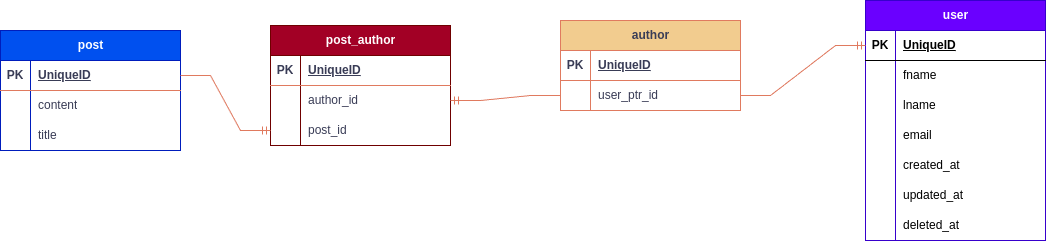

The diagram above was exported from draw.io. Its source (the exported page's mxGraphModel, read from the mxfile embedded in the PNG):
<mxGraphModel dx="1983" dy="633" grid="1" gridSize="10" guides="1" tooltips="1" connect="1" arrows="1" fold="1" page="1" pageScale="1" pageWidth="850" pageHeight="1100" math="0" shadow="0">
  <root>
    <mxCell id="0" />
    <mxCell id="1" parent="0" />
    <mxCell id="phoFXwGr4YB6GXLxuw4X-1" value="author" style="shape=table;startSize=30;container=1;collapsible=1;childLayout=tableLayout;fixedRows=1;rowLines=0;fontStyle=1;align=center;resizeLast=1;html=1;labelBackgroundColor=none;fillColor=#F2CC8F;strokeColor=#E07A5F;fontColor=#393C56;" vertex="1" parent="1">
      <mxGeometry x="30" y="210" width="180" height="90" as="geometry" />
    </mxCell>
    <mxCell id="phoFXwGr4YB6GXLxuw4X-2" value="" style="shape=tableRow;horizontal=0;startSize=0;swimlaneHead=0;swimlaneBody=0;fillColor=none;collapsible=0;dropTarget=0;points=[[0,0.5],[1,0.5]];portConstraint=eastwest;top=0;left=0;right=0;bottom=1;labelBackgroundColor=none;strokeColor=#E07A5F;fontColor=#393C56;" vertex="1" parent="phoFXwGr4YB6GXLxuw4X-1">
      <mxGeometry y="30" width="180" height="30" as="geometry" />
    </mxCell>
    <mxCell id="phoFXwGr4YB6GXLxuw4X-3" value="PK" style="shape=partialRectangle;connectable=0;fillColor=none;top=0;left=0;bottom=0;right=0;fontStyle=1;overflow=hidden;whiteSpace=wrap;html=1;labelBackgroundColor=none;strokeColor=#E07A5F;fontColor=#393C56;" vertex="1" parent="phoFXwGr4YB6GXLxuw4X-2">
      <mxGeometry width="30" height="30" as="geometry">
        <mxRectangle width="30" height="30" as="alternateBounds" />
      </mxGeometry>
    </mxCell>
    <mxCell id="phoFXwGr4YB6GXLxuw4X-4" value="UniqueID" style="shape=partialRectangle;connectable=0;fillColor=none;top=0;left=0;bottom=0;right=0;align=left;spacingLeft=6;fontStyle=5;overflow=hidden;whiteSpace=wrap;html=1;labelBackgroundColor=none;strokeColor=#E07A5F;fontColor=#393C56;" vertex="1" parent="phoFXwGr4YB6GXLxuw4X-2">
      <mxGeometry x="30" width="150" height="30" as="geometry">
        <mxRectangle width="150" height="30" as="alternateBounds" />
      </mxGeometry>
    </mxCell>
    <mxCell id="phoFXwGr4YB6GXLxuw4X-5" value="" style="shape=tableRow;horizontal=0;startSize=0;swimlaneHead=0;swimlaneBody=0;fillColor=none;collapsible=0;dropTarget=0;points=[[0,0.5],[1,0.5]];portConstraint=eastwest;top=0;left=0;right=0;bottom=0;labelBackgroundColor=none;strokeColor=#E07A5F;fontColor=#393C56;" vertex="1" parent="phoFXwGr4YB6GXLxuw4X-1">
      <mxGeometry y="60" width="180" height="30" as="geometry" />
    </mxCell>
    <mxCell id="phoFXwGr4YB6GXLxuw4X-6" value="" style="shape=partialRectangle;connectable=0;fillColor=none;top=0;left=0;bottom=0;right=0;editable=1;overflow=hidden;whiteSpace=wrap;html=1;labelBackgroundColor=none;strokeColor=#E07A5F;fontColor=#393C56;" vertex="1" parent="phoFXwGr4YB6GXLxuw4X-5">
      <mxGeometry width="30" height="30" as="geometry">
        <mxRectangle width="30" height="30" as="alternateBounds" />
      </mxGeometry>
    </mxCell>
    <mxCell id="phoFXwGr4YB6GXLxuw4X-7" value="user_ptr_id" style="shape=partialRectangle;connectable=0;fillColor=none;top=0;left=0;bottom=0;right=0;align=left;spacingLeft=6;overflow=hidden;whiteSpace=wrap;html=1;labelBackgroundColor=none;strokeColor=#E07A5F;fontColor=#393C56;" vertex="1" parent="phoFXwGr4YB6GXLxuw4X-5">
      <mxGeometry x="30" width="150" height="30" as="geometry">
        <mxRectangle width="150" height="30" as="alternateBounds" />
      </mxGeometry>
    </mxCell>
    <mxCell id="phoFXwGr4YB6GXLxuw4X-47" value="user" style="shape=table;startSize=30;container=1;collapsible=1;childLayout=tableLayout;fixedRows=1;rowLines=0;fontStyle=1;align=center;resizeLast=1;html=1;fillColor=#6a00ff;fontColor=#ffffff;strokeColor=#3700CC;" vertex="1" parent="1">
      <mxGeometry x="335" y="190" width="180" height="240" as="geometry" />
    </mxCell>
    <mxCell id="phoFXwGr4YB6GXLxuw4X-48" value="" style="shape=tableRow;horizontal=0;startSize=0;swimlaneHead=0;swimlaneBody=0;fillColor=none;collapsible=0;dropTarget=0;points=[[0,0.5],[1,0.5]];portConstraint=eastwest;top=0;left=0;right=0;bottom=1;" vertex="1" parent="phoFXwGr4YB6GXLxuw4X-47">
      <mxGeometry y="30" width="180" height="30" as="geometry" />
    </mxCell>
    <mxCell id="phoFXwGr4YB6GXLxuw4X-49" value="PK" style="shape=partialRectangle;connectable=0;fillColor=none;top=0;left=0;bottom=0;right=0;fontStyle=1;overflow=hidden;whiteSpace=wrap;html=1;" vertex="1" parent="phoFXwGr4YB6GXLxuw4X-48">
      <mxGeometry width="30" height="30" as="geometry">
        <mxRectangle width="30" height="30" as="alternateBounds" />
      </mxGeometry>
    </mxCell>
    <mxCell id="phoFXwGr4YB6GXLxuw4X-50" value="UniqueID" style="shape=partialRectangle;connectable=0;fillColor=none;top=0;left=0;bottom=0;right=0;align=left;spacingLeft=6;fontStyle=5;overflow=hidden;whiteSpace=wrap;html=1;" vertex="1" parent="phoFXwGr4YB6GXLxuw4X-48">
      <mxGeometry x="30" width="150" height="30" as="geometry">
        <mxRectangle width="150" height="30" as="alternateBounds" />
      </mxGeometry>
    </mxCell>
    <mxCell id="phoFXwGr4YB6GXLxuw4X-51" value="" style="shape=tableRow;horizontal=0;startSize=0;swimlaneHead=0;swimlaneBody=0;fillColor=none;collapsible=0;dropTarget=0;points=[[0,0.5],[1,0.5]];portConstraint=eastwest;top=0;left=0;right=0;bottom=0;" vertex="1" parent="phoFXwGr4YB6GXLxuw4X-47">
      <mxGeometry y="60" width="180" height="30" as="geometry" />
    </mxCell>
    <mxCell id="phoFXwGr4YB6GXLxuw4X-52" value="" style="shape=partialRectangle;connectable=0;fillColor=none;top=0;left=0;bottom=0;right=0;editable=1;overflow=hidden;whiteSpace=wrap;html=1;" vertex="1" parent="phoFXwGr4YB6GXLxuw4X-51">
      <mxGeometry width="30" height="30" as="geometry">
        <mxRectangle width="30" height="30" as="alternateBounds" />
      </mxGeometry>
    </mxCell>
    <mxCell id="phoFXwGr4YB6GXLxuw4X-53" value="fname" style="shape=partialRectangle;connectable=0;fillColor=none;top=0;left=0;bottom=0;right=0;align=left;spacingLeft=6;overflow=hidden;whiteSpace=wrap;html=1;" vertex="1" parent="phoFXwGr4YB6GXLxuw4X-51">
      <mxGeometry x="30" width="150" height="30" as="geometry">
        <mxRectangle width="150" height="30" as="alternateBounds" />
      </mxGeometry>
    </mxCell>
    <mxCell id="phoFXwGr4YB6GXLxuw4X-54" value="" style="shape=tableRow;horizontal=0;startSize=0;swimlaneHead=0;swimlaneBody=0;fillColor=none;collapsible=0;dropTarget=0;points=[[0,0.5],[1,0.5]];portConstraint=eastwest;top=0;left=0;right=0;bottom=0;" vertex="1" parent="phoFXwGr4YB6GXLxuw4X-47">
      <mxGeometry y="90" width="180" height="30" as="geometry" />
    </mxCell>
    <mxCell id="phoFXwGr4YB6GXLxuw4X-55" value="" style="shape=partialRectangle;connectable=0;fillColor=none;top=0;left=0;bottom=0;right=0;editable=1;overflow=hidden;whiteSpace=wrap;html=1;" vertex="1" parent="phoFXwGr4YB6GXLxuw4X-54">
      <mxGeometry width="30" height="30" as="geometry">
        <mxRectangle width="30" height="30" as="alternateBounds" />
      </mxGeometry>
    </mxCell>
    <mxCell id="phoFXwGr4YB6GXLxuw4X-56" value="lname" style="shape=partialRectangle;connectable=0;fillColor=none;top=0;left=0;bottom=0;right=0;align=left;spacingLeft=6;overflow=hidden;whiteSpace=wrap;html=1;" vertex="1" parent="phoFXwGr4YB6GXLxuw4X-54">
      <mxGeometry x="30" width="150" height="30" as="geometry">
        <mxRectangle width="150" height="30" as="alternateBounds" />
      </mxGeometry>
    </mxCell>
    <mxCell id="phoFXwGr4YB6GXLxuw4X-57" value="" style="shape=tableRow;horizontal=0;startSize=0;swimlaneHead=0;swimlaneBody=0;fillColor=none;collapsible=0;dropTarget=0;points=[[0,0.5],[1,0.5]];portConstraint=eastwest;top=0;left=0;right=0;bottom=0;" vertex="1" parent="phoFXwGr4YB6GXLxuw4X-47">
      <mxGeometry y="120" width="180" height="30" as="geometry" />
    </mxCell>
    <mxCell id="phoFXwGr4YB6GXLxuw4X-58" value="" style="shape=partialRectangle;connectable=0;fillColor=none;top=0;left=0;bottom=0;right=0;editable=1;overflow=hidden;whiteSpace=wrap;html=1;" vertex="1" parent="phoFXwGr4YB6GXLxuw4X-57">
      <mxGeometry width="30" height="30" as="geometry">
        <mxRectangle width="30" height="30" as="alternateBounds" />
      </mxGeometry>
    </mxCell>
    <mxCell id="phoFXwGr4YB6GXLxuw4X-59" value="email" style="shape=partialRectangle;connectable=0;fillColor=none;top=0;left=0;bottom=0;right=0;align=left;spacingLeft=6;overflow=hidden;whiteSpace=wrap;html=1;" vertex="1" parent="phoFXwGr4YB6GXLxuw4X-57">
      <mxGeometry x="30" width="150" height="30" as="geometry">
        <mxRectangle width="150" height="30" as="alternateBounds" />
      </mxGeometry>
    </mxCell>
    <mxCell id="phoFXwGr4YB6GXLxuw4X-60" style="shape=tableRow;horizontal=0;startSize=0;swimlaneHead=0;swimlaneBody=0;fillColor=none;collapsible=0;dropTarget=0;points=[[0,0.5],[1,0.5]];portConstraint=eastwest;top=0;left=0;right=0;bottom=0;" vertex="1" parent="phoFXwGr4YB6GXLxuw4X-47">
      <mxGeometry y="150" width="180" height="30" as="geometry" />
    </mxCell>
    <mxCell id="phoFXwGr4YB6GXLxuw4X-61" style="shape=partialRectangle;connectable=0;fillColor=none;top=0;left=0;bottom=0;right=0;editable=1;overflow=hidden;whiteSpace=wrap;html=1;" vertex="1" parent="phoFXwGr4YB6GXLxuw4X-60">
      <mxGeometry width="30" height="30" as="geometry">
        <mxRectangle width="30" height="30" as="alternateBounds" />
      </mxGeometry>
    </mxCell>
    <mxCell id="phoFXwGr4YB6GXLxuw4X-62" value="created_at" style="shape=partialRectangle;connectable=0;fillColor=none;top=0;left=0;bottom=0;right=0;align=left;spacingLeft=6;overflow=hidden;whiteSpace=wrap;html=1;" vertex="1" parent="phoFXwGr4YB6GXLxuw4X-60">
      <mxGeometry x="30" width="150" height="30" as="geometry">
        <mxRectangle width="150" height="30" as="alternateBounds" />
      </mxGeometry>
    </mxCell>
    <mxCell id="phoFXwGr4YB6GXLxuw4X-63" style="shape=tableRow;horizontal=0;startSize=0;swimlaneHead=0;swimlaneBody=0;fillColor=none;collapsible=0;dropTarget=0;points=[[0,0.5],[1,0.5]];portConstraint=eastwest;top=0;left=0;right=0;bottom=0;" vertex="1" parent="phoFXwGr4YB6GXLxuw4X-47">
      <mxGeometry y="180" width="180" height="30" as="geometry" />
    </mxCell>
    <mxCell id="phoFXwGr4YB6GXLxuw4X-64" style="shape=partialRectangle;connectable=0;fillColor=none;top=0;left=0;bottom=0;right=0;editable=1;overflow=hidden;whiteSpace=wrap;html=1;" vertex="1" parent="phoFXwGr4YB6GXLxuw4X-63">
      <mxGeometry width="30" height="30" as="geometry">
        <mxRectangle width="30" height="30" as="alternateBounds" />
      </mxGeometry>
    </mxCell>
    <mxCell id="phoFXwGr4YB6GXLxuw4X-65" value="updated_at" style="shape=partialRectangle;connectable=0;fillColor=none;top=0;left=0;bottom=0;right=0;align=left;spacingLeft=6;overflow=hidden;whiteSpace=wrap;html=1;" vertex="1" parent="phoFXwGr4YB6GXLxuw4X-63">
      <mxGeometry x="30" width="150" height="30" as="geometry">
        <mxRectangle width="150" height="30" as="alternateBounds" />
      </mxGeometry>
    </mxCell>
    <mxCell id="phoFXwGr4YB6GXLxuw4X-66" style="shape=tableRow;horizontal=0;startSize=0;swimlaneHead=0;swimlaneBody=0;fillColor=none;collapsible=0;dropTarget=0;points=[[0,0.5],[1,0.5]];portConstraint=eastwest;top=0;left=0;right=0;bottom=0;" vertex="1" parent="phoFXwGr4YB6GXLxuw4X-47">
      <mxGeometry y="210" width="180" height="30" as="geometry" />
    </mxCell>
    <mxCell id="phoFXwGr4YB6GXLxuw4X-67" style="shape=partialRectangle;connectable=0;fillColor=none;top=0;left=0;bottom=0;right=0;editable=1;overflow=hidden;whiteSpace=wrap;html=1;" vertex="1" parent="phoFXwGr4YB6GXLxuw4X-66">
      <mxGeometry width="30" height="30" as="geometry">
        <mxRectangle width="30" height="30" as="alternateBounds" />
      </mxGeometry>
    </mxCell>
    <mxCell id="phoFXwGr4YB6GXLxuw4X-68" value="deleted_at" style="shape=partialRectangle;connectable=0;fillColor=none;top=0;left=0;bottom=0;right=0;align=left;spacingLeft=6;overflow=hidden;whiteSpace=wrap;html=1;" vertex="1" parent="phoFXwGr4YB6GXLxuw4X-66">
      <mxGeometry x="30" width="150" height="30" as="geometry">
        <mxRectangle width="150" height="30" as="alternateBounds" />
      </mxGeometry>
    </mxCell>
    <mxCell id="phoFXwGr4YB6GXLxuw4X-69" value="" style="edgeStyle=entityRelationEdgeStyle;fontSize=12;html=1;endArrow=ERmandOne;rounded=0;strokeColor=#E07A5F;fontColor=#393C56;fillColor=#F2CC8F;entryX=0;entryY=0.5;entryDx=0;entryDy=0;" edge="1" parent="1" source="phoFXwGr4YB6GXLxuw4X-5" target="phoFXwGr4YB6GXLxuw4X-48">
      <mxGeometry width="100" height="100" relative="1" as="geometry">
        <mxPoint x="410" y="450" as="sourcePoint" />
        <mxPoint x="510" y="350" as="targetPoint" />
      </mxGeometry>
    </mxCell>
    <mxCell id="phoFXwGr4YB6GXLxuw4X-70" value="post" style="shape=table;startSize=30;container=1;collapsible=1;childLayout=tableLayout;fixedRows=1;rowLines=0;fontStyle=1;align=center;resizeLast=1;html=1;strokeColor=#001DBC;fontColor=#ffffff;fillColor=#0050ef;" vertex="1" parent="1">
      <mxGeometry x="-530" y="220" width="180" height="120" as="geometry" />
    </mxCell>
    <mxCell id="phoFXwGr4YB6GXLxuw4X-71" value="" style="shape=tableRow;horizontal=0;startSize=0;swimlaneHead=0;swimlaneBody=0;fillColor=none;collapsible=0;dropTarget=0;points=[[0,0.5],[1,0.5]];portConstraint=eastwest;top=0;left=0;right=0;bottom=1;strokeColor=#E07A5F;fontColor=#393C56;" vertex="1" parent="phoFXwGr4YB6GXLxuw4X-70">
      <mxGeometry y="30" width="180" height="30" as="geometry" />
    </mxCell>
    <mxCell id="phoFXwGr4YB6GXLxuw4X-72" value="PK" style="shape=partialRectangle;connectable=0;fillColor=none;top=0;left=0;bottom=0;right=0;fontStyle=1;overflow=hidden;whiteSpace=wrap;html=1;strokeColor=#E07A5F;fontColor=#393C56;" vertex="1" parent="phoFXwGr4YB6GXLxuw4X-71">
      <mxGeometry width="30" height="30" as="geometry">
        <mxRectangle width="30" height="30" as="alternateBounds" />
      </mxGeometry>
    </mxCell>
    <mxCell id="phoFXwGr4YB6GXLxuw4X-73" value="UniqueID" style="shape=partialRectangle;connectable=0;fillColor=none;top=0;left=0;bottom=0;right=0;align=left;spacingLeft=6;fontStyle=5;overflow=hidden;whiteSpace=wrap;html=1;strokeColor=#E07A5F;fontColor=#393C56;" vertex="1" parent="phoFXwGr4YB6GXLxuw4X-71">
      <mxGeometry x="30" width="150" height="30" as="geometry">
        <mxRectangle width="150" height="30" as="alternateBounds" />
      </mxGeometry>
    </mxCell>
    <mxCell id="phoFXwGr4YB6GXLxuw4X-74" value="" style="shape=tableRow;horizontal=0;startSize=0;swimlaneHead=0;swimlaneBody=0;fillColor=none;collapsible=0;dropTarget=0;points=[[0,0.5],[1,0.5]];portConstraint=eastwest;top=0;left=0;right=0;bottom=0;strokeColor=#E07A5F;fontColor=#393C56;" vertex="1" parent="phoFXwGr4YB6GXLxuw4X-70">
      <mxGeometry y="60" width="180" height="30" as="geometry" />
    </mxCell>
    <mxCell id="phoFXwGr4YB6GXLxuw4X-75" value="" style="shape=partialRectangle;connectable=0;fillColor=none;top=0;left=0;bottom=0;right=0;editable=1;overflow=hidden;whiteSpace=wrap;html=1;strokeColor=#E07A5F;fontColor=#393C56;" vertex="1" parent="phoFXwGr4YB6GXLxuw4X-74">
      <mxGeometry width="30" height="30" as="geometry">
        <mxRectangle width="30" height="30" as="alternateBounds" />
      </mxGeometry>
    </mxCell>
    <mxCell id="phoFXwGr4YB6GXLxuw4X-76" value="content" style="shape=partialRectangle;connectable=0;fillColor=none;top=0;left=0;bottom=0;right=0;align=left;spacingLeft=6;overflow=hidden;whiteSpace=wrap;html=1;strokeColor=#E07A5F;fontColor=#393C56;" vertex="1" parent="phoFXwGr4YB6GXLxuw4X-74">
      <mxGeometry x="30" width="150" height="30" as="geometry">
        <mxRectangle width="150" height="30" as="alternateBounds" />
      </mxGeometry>
    </mxCell>
    <mxCell id="phoFXwGr4YB6GXLxuw4X-77" value="" style="shape=tableRow;horizontal=0;startSize=0;swimlaneHead=0;swimlaneBody=0;fillColor=none;collapsible=0;dropTarget=0;points=[[0,0.5],[1,0.5]];portConstraint=eastwest;top=0;left=0;right=0;bottom=0;strokeColor=#E07A5F;fontColor=#393C56;" vertex="1" parent="phoFXwGr4YB6GXLxuw4X-70">
      <mxGeometry y="90" width="180" height="30" as="geometry" />
    </mxCell>
    <mxCell id="phoFXwGr4YB6GXLxuw4X-78" value="" style="shape=partialRectangle;connectable=0;fillColor=none;top=0;left=0;bottom=0;right=0;editable=1;overflow=hidden;whiteSpace=wrap;html=1;strokeColor=#E07A5F;fontColor=#393C56;" vertex="1" parent="phoFXwGr4YB6GXLxuw4X-77">
      <mxGeometry width="30" height="30" as="geometry">
        <mxRectangle width="30" height="30" as="alternateBounds" />
      </mxGeometry>
    </mxCell>
    <mxCell id="phoFXwGr4YB6GXLxuw4X-79" value="title" style="shape=partialRectangle;connectable=0;fillColor=none;top=0;left=0;bottom=0;right=0;align=left;spacingLeft=6;overflow=hidden;whiteSpace=wrap;html=1;strokeColor=#E07A5F;fontColor=#393C56;" vertex="1" parent="phoFXwGr4YB6GXLxuw4X-77">
      <mxGeometry x="30" width="150" height="30" as="geometry">
        <mxRectangle width="150" height="30" as="alternateBounds" />
      </mxGeometry>
    </mxCell>
    <mxCell id="phoFXwGr4YB6GXLxuw4X-83" value="post_author" style="shape=table;startSize=30;container=1;collapsible=1;childLayout=tableLayout;fixedRows=1;rowLines=0;fontStyle=1;align=center;resizeLast=1;html=1;strokeColor=#6F0000;fontColor=#ffffff;fillColor=#a20025;" vertex="1" parent="1">
      <mxGeometry x="-260" y="215" width="180" height="120" as="geometry" />
    </mxCell>
    <mxCell id="phoFXwGr4YB6GXLxuw4X-84" value="" style="shape=tableRow;horizontal=0;startSize=0;swimlaneHead=0;swimlaneBody=0;fillColor=none;collapsible=0;dropTarget=0;points=[[0,0.5],[1,0.5]];portConstraint=eastwest;top=0;left=0;right=0;bottom=1;strokeColor=#E07A5F;fontColor=#393C56;" vertex="1" parent="phoFXwGr4YB6GXLxuw4X-83">
      <mxGeometry y="30" width="180" height="30" as="geometry" />
    </mxCell>
    <mxCell id="phoFXwGr4YB6GXLxuw4X-85" value="PK" style="shape=partialRectangle;connectable=0;fillColor=none;top=0;left=0;bottom=0;right=0;fontStyle=1;overflow=hidden;whiteSpace=wrap;html=1;strokeColor=#E07A5F;fontColor=#393C56;" vertex="1" parent="phoFXwGr4YB6GXLxuw4X-84">
      <mxGeometry width="30" height="30" as="geometry">
        <mxRectangle width="30" height="30" as="alternateBounds" />
      </mxGeometry>
    </mxCell>
    <mxCell id="phoFXwGr4YB6GXLxuw4X-86" value="UniqueID" style="shape=partialRectangle;connectable=0;fillColor=none;top=0;left=0;bottom=0;right=0;align=left;spacingLeft=6;fontStyle=5;overflow=hidden;whiteSpace=wrap;html=1;strokeColor=#E07A5F;fontColor=#393C56;" vertex="1" parent="phoFXwGr4YB6GXLxuw4X-84">
      <mxGeometry x="30" width="150" height="30" as="geometry">
        <mxRectangle width="150" height="30" as="alternateBounds" />
      </mxGeometry>
    </mxCell>
    <mxCell id="phoFXwGr4YB6GXLxuw4X-87" value="" style="shape=tableRow;horizontal=0;startSize=0;swimlaneHead=0;swimlaneBody=0;fillColor=none;collapsible=0;dropTarget=0;points=[[0,0.5],[1,0.5]];portConstraint=eastwest;top=0;left=0;right=0;bottom=0;strokeColor=#E07A5F;fontColor=#393C56;" vertex="1" parent="phoFXwGr4YB6GXLxuw4X-83">
      <mxGeometry y="60" width="180" height="30" as="geometry" />
    </mxCell>
    <mxCell id="phoFXwGr4YB6GXLxuw4X-88" value="" style="shape=partialRectangle;connectable=0;fillColor=none;top=0;left=0;bottom=0;right=0;editable=1;overflow=hidden;whiteSpace=wrap;html=1;strokeColor=#E07A5F;fontColor=#393C56;" vertex="1" parent="phoFXwGr4YB6GXLxuw4X-87">
      <mxGeometry width="30" height="30" as="geometry">
        <mxRectangle width="30" height="30" as="alternateBounds" />
      </mxGeometry>
    </mxCell>
    <mxCell id="phoFXwGr4YB6GXLxuw4X-89" value="author_id" style="shape=partialRectangle;connectable=0;fillColor=none;top=0;left=0;bottom=0;right=0;align=left;spacingLeft=6;overflow=hidden;whiteSpace=wrap;html=1;strokeColor=#E07A5F;fontColor=#393C56;" vertex="1" parent="phoFXwGr4YB6GXLxuw4X-87">
      <mxGeometry x="30" width="150" height="30" as="geometry">
        <mxRectangle width="150" height="30" as="alternateBounds" />
      </mxGeometry>
    </mxCell>
    <mxCell id="phoFXwGr4YB6GXLxuw4X-90" value="" style="shape=tableRow;horizontal=0;startSize=0;swimlaneHead=0;swimlaneBody=0;fillColor=none;collapsible=0;dropTarget=0;points=[[0,0.5],[1,0.5]];portConstraint=eastwest;top=0;left=0;right=0;bottom=0;strokeColor=#E07A5F;fontColor=#393C56;" vertex="1" parent="phoFXwGr4YB6GXLxuw4X-83">
      <mxGeometry y="90" width="180" height="30" as="geometry" />
    </mxCell>
    <mxCell id="phoFXwGr4YB6GXLxuw4X-91" value="" style="shape=partialRectangle;connectable=0;fillColor=none;top=0;left=0;bottom=0;right=0;editable=1;overflow=hidden;whiteSpace=wrap;html=1;strokeColor=#E07A5F;fontColor=#393C56;" vertex="1" parent="phoFXwGr4YB6GXLxuw4X-90">
      <mxGeometry width="30" height="30" as="geometry">
        <mxRectangle width="30" height="30" as="alternateBounds" />
      </mxGeometry>
    </mxCell>
    <mxCell id="phoFXwGr4YB6GXLxuw4X-92" value="post_id" style="shape=partialRectangle;connectable=0;fillColor=none;top=0;left=0;bottom=0;right=0;align=left;spacingLeft=6;overflow=hidden;whiteSpace=wrap;html=1;strokeColor=#E07A5F;fontColor=#393C56;" vertex="1" parent="phoFXwGr4YB6GXLxuw4X-90">
      <mxGeometry x="30" width="150" height="30" as="geometry">
        <mxRectangle width="150" height="30" as="alternateBounds" />
      </mxGeometry>
    </mxCell>
    <mxCell id="phoFXwGr4YB6GXLxuw4X-96" value="" style="edgeStyle=entityRelationEdgeStyle;fontSize=12;html=1;endArrow=ERmandOne;rounded=0;strokeColor=#E07A5F;fontColor=#393C56;fillColor=#F2CC8F;exitX=1;exitY=0.5;exitDx=0;exitDy=0;entryX=0;entryY=0.5;entryDx=0;entryDy=0;" edge="1" parent="1" source="phoFXwGr4YB6GXLxuw4X-71" target="phoFXwGr4YB6GXLxuw4X-90">
      <mxGeometry width="100" height="100" relative="1" as="geometry">
        <mxPoint x="-230" y="450" as="sourcePoint" />
        <mxPoint x="-130" y="350" as="targetPoint" />
      </mxGeometry>
    </mxCell>
    <mxCell id="phoFXwGr4YB6GXLxuw4X-97" value="" style="edgeStyle=entityRelationEdgeStyle;fontSize=12;html=1;endArrow=ERmandOne;rounded=0;strokeColor=#E07A5F;fontColor=#393C56;fillColor=#F2CC8F;exitX=0;exitY=0.5;exitDx=0;exitDy=0;entryX=1;entryY=0.5;entryDx=0;entryDy=0;" edge="1" parent="1" source="phoFXwGr4YB6GXLxuw4X-5" target="phoFXwGr4YB6GXLxuw4X-87">
      <mxGeometry width="100" height="100" relative="1" as="geometry">
        <mxPoint x="-340" y="275" as="sourcePoint" />
        <mxPoint x="-250" y="330" as="targetPoint" />
      </mxGeometry>
    </mxCell>
  </root>
</mxGraphModel>